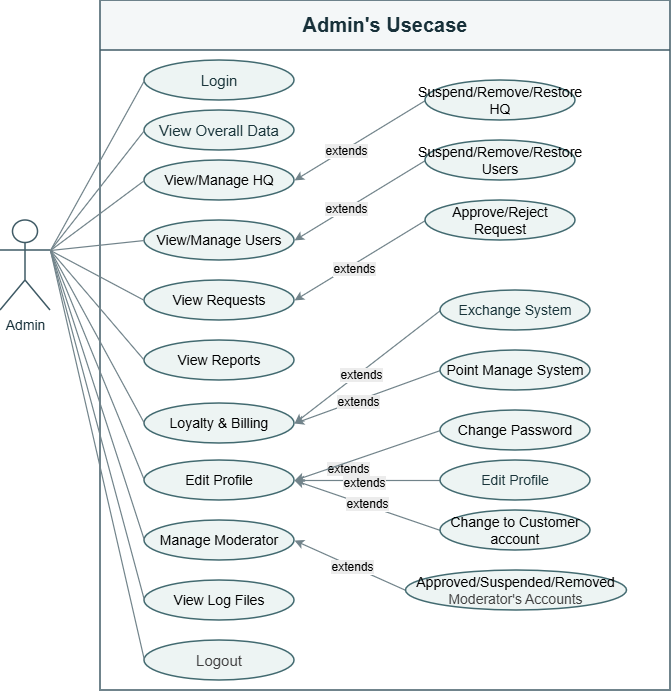

The diagram above was exported from draw.io. Its source (the exported page's mxGraphModel, read from the mxfile embedded in the PNG):
<mxGraphModel dx="1245" dy="798" grid="0" gridSize="10" guides="1" tooltips="1" connect="1" arrows="1" fold="1" page="1" pageScale="1" pageWidth="827" pageHeight="1169" background="light-dark(#ffffff, #121212)" math="0" shadow="0">
  <root>
    <mxCell id="0" />
    <mxCell id="1" parent="0" />
    <mxCell id="2" parent="1" style="swimlane;whiteSpace=wrap;html=1;startSize=50;strokeColor=#405B66;fontFamily=Arial;strokeWidth=1.5;fontStyle=1;fillColor=#F4F7F8;swimlaneFillColor=#FFFFFF;fontSize=18;fontColor=#18313A" value="&lt;font style=&quot;font-size: 20px;&quot;&gt;Admin's Usecase&lt;/font&gt;" vertex="1">
      <mxGeometry height="690" width="570" x="110" as="geometry" />
    </mxCell>
    <mxCell id="3" parent="2" style="ellipse;whiteSpace=wrap;html=1;fontSize=14;fillColor=#EDF4F3;spacing=3;fontColor=#19343A;strokeColor=#426A70;fontFamily=Arial;strokeWidth=1.5" value="&lt;font style=&quot;font-size: 15px;&quot;&gt;Login&lt;/font&gt;" vertex="1">
      <mxGeometry height="40" width="150" x="44" y="60" as="geometry" />
    </mxCell>
    <mxCell id="36" edge="1" parent="2" source="kaM2t2ogrwMIhYhgme0x-48" style="edgeStyle=none;html=1;entryX=1;entryY=0.5;entryDx=0;entryDy=0;exitX=0;exitY=0.5;exitDx=0;exitDy=0;fontFamily=Arial;fontSize=12;fontColor=#40545A;strokeColor=#71838A;strokeWidth=1.2" target="kaM2t2ogrwMIhYhgme0x-45">
      <mxGeometry relative="1" as="geometry">
        <mxPoint x="292.9100000000001" y="247.98000000000002" as="sourcePoint" />
        <mxPoint x="252" y="320" as="targetPoint" />
      </mxGeometry>
    </mxCell>
    <mxCell id="kaM2t2ogrwMIhYhgme0x-53" connectable="0" parent="36" style="edgeLabel;html=1;align=center;verticalAlign=middle;resizable=0;points=[];inheritText=1;labelBackgroundColor=#FFFFFF;fontSize=11;fontFamily=Arial;fontColor=#40545A" value="&lt;span style=&quot;color: rgb(0, 0, 0); font-size: 12px; white-space: normal; background-color: rgb(236, 236, 236);&quot;&gt;extends&lt;/span&gt;" vertex="1">
      <mxGeometry relative="1" x="0.6839" y="1" as="geometry">
        <mxPoint x="31" y="-20" as="offset" />
      </mxGeometry>
    </mxCell>
    <mxCell id="kaM2t2ogrwMIhYhgme0x-61" connectable="0" parent="36" style="edgeLabel;html=1;align=center;verticalAlign=middle;resizable=0;points=[];inheritText=1;labelBackgroundColor=#FFFFFF;fontSize=11;fontFamily=Arial;fontColor=#40545A" value="&lt;span style=&quot;color: rgb(0, 0, 0); font-size: 12px; white-space: normal; background-color: rgb(236, 236, 236);&quot;&gt;extends&lt;/span&gt;" vertex="1">
      <mxGeometry relative="1" x="0.0139" y="-1" as="geometry">
        <mxPoint as="offset" />
      </mxGeometry>
    </mxCell>
    <mxCell id="37" edge="1" parent="2" source="kaM2t2ogrwMIhYhgme0x-50" style="edgeStyle=none;html=1;entryX=1;entryY=0.5;entryDx=0;entryDy=0;exitX=0;exitY=0.5;exitDx=0;exitDy=0;fontFamily=Arial;fontSize=12;fontColor=#40545A;strokeColor=#71838A;strokeWidth=1.2" target="kaM2t2ogrwMIhYhgme0x-43">
      <mxGeometry relative="1" as="geometry">
        <mxPoint x="330" y="435" as="sourcePoint" />
        <mxPoint x="191.25" y="460" as="targetPoint" />
      </mxGeometry>
    </mxCell>
    <mxCell id="kaM2t2ogrwMIhYhgme0x-55" connectable="0" parent="37" style="edgeLabel;html=1;align=center;verticalAlign=middle;resizable=0;points=[];inheritText=1;labelBackgroundColor=#FFFFFF;fontSize=11;fontFamily=Arial;fontColor=#40545A" value="&lt;span style=&quot;color: rgb(0, 0, 0); font-size: 12px; white-space: normal; background-color: rgb(236, 236, 236);&quot;&gt;extends&lt;/span&gt;" vertex="1">
      <mxGeometry relative="1" x="-0.0289" y="1" as="geometry">
        <mxPoint as="offset" />
      </mxGeometry>
    </mxCell>
    <mxCell id="kaM2t2ogrwMIhYhgme0x-41" parent="2" style="ellipse;whiteSpace=wrap;html=1;fontSize=14;fillColor=#EDF4F3;spacing=3;fontColor=#19343A;strokeColor=#426A70;fontFamily=Arial;strokeWidth=1.5" value="&lt;span style=&quot;color: rgb(0, 0, 0);&quot;&gt;View Requests&lt;/span&gt;" vertex="1">
      <mxGeometry height="40" width="150" x="44" y="280" as="geometry" />
    </mxCell>
    <mxCell id="kaM2t2ogrwMIhYhgme0x-42" parent="2" style="ellipse;whiteSpace=wrap;html=1;fontSize=14;fillColor=#EDF4F3;spacing=3;fontColor=#19343A;strokeColor=#426A70;fontFamily=Arial;strokeWidth=1.5" value="&lt;span style=&quot;color: rgb(0, 0, 0);&quot;&gt;View/Manage Users&lt;/span&gt;" vertex="1">
      <mxGeometry height="40" width="150" x="44" y="220" as="geometry" />
    </mxCell>
    <mxCell id="kaM2t2ogrwMIhYhgme0x-43" parent="2" style="ellipse;whiteSpace=wrap;html=1;fontSize=14;fillColor=#EDF4F3;spacing=3;fontColor=#19343A;strokeColor=#426A70;fontFamily=Arial;strokeWidth=1.5" value="&lt;span style=&quot;color: rgb(0, 0, 0);&quot;&gt;Manage Moderator&lt;/span&gt;" vertex="1">
      <mxGeometry height="40" width="150" x="44" y="520" as="geometry" />
    </mxCell>
    <mxCell id="kaM2t2ogrwMIhYhgme0x-44" parent="2" style="ellipse;whiteSpace=wrap;html=1;fontSize=14;fillColor=#EDF4F3;spacing=3;fontColor=#19343A;strokeColor=#426A70;fontFamily=Arial;strokeWidth=1.5" value="&lt;span style=&quot;color: rgb(63, 63, 63); font-size: 15px;&quot;&gt;Logout&lt;/span&gt;" vertex="1">
      <mxGeometry height="40" width="150" x="44" y="640" as="geometry" />
    </mxCell>
    <mxCell id="kaM2t2ogrwMIhYhgme0x-45" parent="2" style="ellipse;whiteSpace=wrap;html=1;fontSize=14;fillColor=#EDF4F3;spacing=3;fontColor=#19343A;strokeColor=#426A70;fontFamily=Arial;strokeWidth=1.5" value="&lt;span style=&quot;color: rgb(0, 0, 0);&quot;&gt;Edit Profile&lt;/span&gt;" vertex="1">
      <mxGeometry height="40" width="150" x="44" y="460" as="geometry" />
    </mxCell>
    <mxCell id="kaM2t2ogrwMIhYhgme0x-46" parent="2" style="ellipse;whiteSpace=wrap;html=1;fontSize=14;fillColor=#EDF4F3;spacing=3;fontColor=#19343A;strokeColor=#426A70;fontFamily=Arial;strokeWidth=1.5" value="&lt;span style=&quot;color: rgb(0, 0, 0);&quot;&gt;View Log Files&lt;/span&gt;" vertex="1">
      <mxGeometry height="40" width="150" x="44" y="580" as="geometry" />
    </mxCell>
    <mxCell id="kaM2t2ogrwMIhYhgme0x-47" parent="2" style="ellipse;whiteSpace=wrap;html=1;fontSize=14;fillColor=#EDF4F3;spacing=3;fontColor=#19343A;strokeColor=#426A70;fontFamily=Arial;strokeWidth=1.5" value="&lt;span style=&quot;color: rgb(0, 0, 0);&quot;&gt;View Reports&lt;/span&gt;" vertex="1">
      <mxGeometry height="40" width="150" x="44" y="340" as="geometry" />
    </mxCell>
    <mxCell id="kaM2t2ogrwMIhYhgme0x-48" parent="2" style="ellipse;whiteSpace=wrap;html=1;fontSize=14;fillColor=#EDF4F3;spacing=3;fontColor=#19343A;strokeColor=#426A70;fontFamily=Arial;strokeWidth=1.5" value="&lt;span style=&quot;color: rgb(0, 0, 0);&quot;&gt;Change to Customer account&lt;/span&gt;" vertex="1">
      <mxGeometry height="40" width="150" x="340" y="510" as="geometry" />
    </mxCell>
    <mxCell id="kaM2t2ogrwMIhYhgme0x-50" parent="2" style="ellipse;whiteSpace=wrap;html=1;fontSize=14;fillColor=#EDF4F3;spacing=3;fontColor=#19343A;strokeColor=#426A70;fontFamily=Arial;strokeWidth=1.5" value="&lt;span style=&quot;color: rgb(0, 0, 0);&quot;&gt;Approved/Suspended/Removed&lt;/span&gt;&lt;div style=&quot;color: rgb(63, 63, 63); scrollbar-color: rgba(121, 121, 121, 0.4) rgb(39, 40, 34);&quot;&gt;Moderator's Accounts&lt;/div&gt;" vertex="1">
      <mxGeometry height="40" width="221" x="305.5" y="570" as="geometry" />
    </mxCell>
    <mxCell id="kaM2t2ogrwMIhYhgme0x-60" edge="1" parent="2" source="kaM2t2ogrwMIhYhgme0x-57" style="edgeStyle=none;html=1;exitX=0;exitY=0.5;exitDx=0;exitDy=0;entryX=1;entryY=0.5;entryDx=0;entryDy=0;fontFamily=Arial;fontSize=12;fontColor=#40545A;strokeColor=#71838A;strokeWidth=1.2" target="kaM2t2ogrwMIhYhgme0x-45">
      <mxGeometry relative="1" as="geometry">
        <mxPoint x="180" y="510" as="targetPoint" />
      </mxGeometry>
    </mxCell>
    <mxCell id="kaM2t2ogrwMIhYhgme0x-62" connectable="0" parent="kaM2t2ogrwMIhYhgme0x-60" style="edgeLabel;html=1;align=center;verticalAlign=middle;resizable=0;points=[];inheritText=1;labelBackgroundColor=#FFFFFF;fontSize=11;fontFamily=Arial;fontColor=#40545A" value="&lt;span style=&quot;color: rgb(0, 0, 0); font-size: 12px; white-space: normal; background-color: rgb(236, 236, 236);&quot;&gt;extends&lt;/span&gt;" vertex="1">
      <mxGeometry relative="1" x="0.0532" y="2" as="geometry">
        <mxPoint as="offset" />
      </mxGeometry>
    </mxCell>
    <mxCell id="kaM2t2ogrwMIhYhgme0x-57" parent="2" style="ellipse;whiteSpace=wrap;html=1;fontSize=14;fillColor=#EDF4F3;spacing=3;fontColor=#19343A;strokeColor=#426A70;fontFamily=Arial;strokeWidth=1.5" value="Edit Profile" vertex="1">
      <mxGeometry height="40" width="150" x="340" y="460" as="geometry" />
    </mxCell>
    <mxCell id="kaM2t2ogrwMIhYhgme0x-59" edge="1" parent="2" source="kaM2t2ogrwMIhYhgme0x-58" style="edgeStyle=none;html=1;exitX=0;exitY=0.5;exitDx=0;exitDy=0;entryX=1;entryY=0.5;entryDx=0;entryDy=0;fontFamily=Arial;fontSize=12;fontColor=#40545A;strokeColor=#71838A;strokeWidth=1.2" target="kaM2t2ogrwMIhYhgme0x-45">
      <mxGeometry relative="1" as="geometry" />
    </mxCell>
    <mxCell id="kaM2t2ogrwMIhYhgme0x-58" parent="2" style="ellipse;whiteSpace=wrap;html=1;fontSize=14;fillColor=#EDF4F3;spacing=3;fontColor=#19343A;strokeColor=#426A70;fontFamily=Arial;strokeWidth=1.5" value="&lt;span style=&quot;color: rgb(0, 0, 0);&quot;&gt;Change Password&lt;/span&gt;" vertex="1">
      <mxGeometry height="40" width="150" x="340" y="410" as="geometry" />
    </mxCell>
    <mxCell id="kaM2t2ogrwMIhYhgme0x-64" parent="2" style="ellipse;whiteSpace=wrap;html=1;fontSize=14;fillColor=#EDF4F3;spacing=3;fontColor=#19343A;strokeColor=#426A70;fontFamily=Arial;strokeWidth=1.5" value="&lt;span style=&quot;color: rgb(0, 0, 0);&quot;&gt;Loyalty &amp;amp; Billing&lt;/span&gt;" vertex="1">
      <mxGeometry height="40" width="150" x="44" y="403" as="geometry" />
    </mxCell>
    <mxCell id="kaM2t2ogrwMIhYhgme0x-68" edge="1" parent="2" source="kaM2t2ogrwMIhYhgme0x-63" style="edgeStyle=none;html=1;exitX=0;exitY=0.5;exitDx=0;exitDy=0;entryX=1;entryY=0.5;entryDx=0;entryDy=0;fontFamily=Arial;fontSize=12;fontColor=#40545A;strokeColor=#71838A;strokeWidth=1.2" target="kaM2t2ogrwMIhYhgme0x-64">
      <mxGeometry relative="1" as="geometry" />
    </mxCell>
    <mxCell id="fBmevO_T9tuPG77Atmp4-50" connectable="0" parent="kaM2t2ogrwMIhYhgme0x-68" style="edgeLabel;html=1;align=center;verticalAlign=middle;resizable=0;points=[];inheritText=1;labelBackgroundColor=#FFFFFF;fontSize=11;fontFamily=Arial;fontColor=#40545A" value="&lt;span style=&quot;color: rgb(0, 0, 0); font-size: 12px; white-space: normal; background-color: rgb(236, 236, 236);&quot;&gt;extends&lt;/span&gt;" vertex="1">
      <mxGeometry relative="1" x="0.1073" y="2" as="geometry">
        <mxPoint as="offset" />
      </mxGeometry>
    </mxCell>
    <mxCell id="kaM2t2ogrwMIhYhgme0x-63" parent="2" style="ellipse;whiteSpace=wrap;html=1;fontSize=14;fillColor=#EDF4F3;spacing=3;fontColor=#19343A;strokeColor=#426A70;fontFamily=Arial;strokeWidth=1.5" value="Exchange System" vertex="1">
      <mxGeometry height="40" width="150" x="340" y="290" as="geometry" />
    </mxCell>
    <mxCell id="kaM2t2ogrwMIhYhgme0x-69" edge="1" parent="2" source="kaM2t2ogrwMIhYhgme0x-67" style="edgeStyle=none;html=1;exitX=0;exitY=0.5;exitDx=0;exitDy=0;entryX=1;entryY=0.5;entryDx=0;entryDy=0;fontFamily=Arial;fontSize=12;fontColor=#40545A;strokeColor=#71838A;strokeWidth=1.2" target="kaM2t2ogrwMIhYhgme0x-64">
      <mxGeometry relative="1" as="geometry" />
    </mxCell>
    <mxCell id="fBmevO_T9tuPG77Atmp4-49" connectable="0" parent="kaM2t2ogrwMIhYhgme0x-69" style="edgeLabel;html=1;align=center;verticalAlign=middle;resizable=0;points=[];inheritText=1;labelBackgroundColor=#FFFFFF;fontSize=11;fontFamily=Arial;fontColor=#40545A" value="&lt;span style=&quot;color: rgb(0, 0, 0); font-size: 12px; white-space: normal; background-color: rgb(236, 236, 236);&quot;&gt;extends&lt;/span&gt;" vertex="1">
      <mxGeometry relative="1" x="0.1299" y="1" as="geometry">
        <mxPoint y="1" as="offset" />
      </mxGeometry>
    </mxCell>
    <mxCell id="kaM2t2ogrwMIhYhgme0x-67" parent="2" style="ellipse;whiteSpace=wrap;html=1;fontSize=14;fillColor=#EDF4F3;spacing=3;fontColor=#19343A;strokeColor=#426A70;fontFamily=Arial;strokeWidth=1.5" value="&lt;span style=&quot;color: rgb(0, 0, 0);&quot;&gt;Point Manage System&lt;/span&gt;" vertex="1">
      <mxGeometry height="40" width="150" x="340" y="350" as="geometry" />
    </mxCell>
    <mxCell id="kaM2t2ogrwMIhYhgme0x-72" edge="1" parent="2" source="kaM2t2ogrwMIhYhgme0x-71" style="edgeStyle=none;html=1;exitX=0;exitY=0.5;exitDx=0;exitDy=0;entryX=1;entryY=0.5;entryDx=0;entryDy=0;fontFamily=Arial;fontSize=12;fontColor=#40545A;strokeColor=#71838A;strokeWidth=1.2" target="kaM2t2ogrwMIhYhgme0x-41">
      <mxGeometry relative="1" as="geometry" />
    </mxCell>
    <mxCell id="fBmevO_T9tuPG77Atmp4-51" connectable="0" parent="kaM2t2ogrwMIhYhgme0x-72" style="edgeLabel;html=1;align=center;verticalAlign=middle;resizable=0;points=[];inheritText=1;labelBackgroundColor=#FFFFFF;fontSize=11;fontFamily=Arial;fontColor=#40545A" value="&lt;span style=&quot;color: rgb(0, 0, 0); font-size: 12px; white-space: normal; background-color: rgb(236, 236, 236);&quot;&gt;extends&lt;/span&gt;" vertex="1">
      <mxGeometry relative="1" x="0.1183" y="4" as="geometry">
        <mxPoint as="offset" />
      </mxGeometry>
    </mxCell>
    <mxCell id="kaM2t2ogrwMIhYhgme0x-71" parent="2" style="ellipse;whiteSpace=wrap;html=1;fontSize=14;fillColor=#EDF4F3;spacing=3;fontColor=#19343A;strokeColor=#426A70;fontFamily=Arial;strokeWidth=1.5" value="&lt;span style=&quot;color: rgb(0, 0, 0);&quot;&gt;Approve/Reject Request&lt;/span&gt;" vertex="1">
      <mxGeometry height="40" width="150" x="325" y="200" as="geometry" />
    </mxCell>
    <mxCell id="fBmevO_T9tuPG77Atmp4-40" parent="2" style="ellipse;whiteSpace=wrap;html=1;fontSize=14;fillColor=#EDF4F3;spacing=3;fontColor=#19343A;strokeColor=#426A70;fontFamily=Arial;strokeWidth=1.5" value="&lt;span style=&quot;color: rgb(0, 0, 0);&quot;&gt;View/Manage HQ&lt;/span&gt;" vertex="1">
      <mxGeometry height="40" width="150" x="44" y="160" as="geometry" />
    </mxCell>
    <mxCell id="fBmevO_T9tuPG77Atmp4-44" edge="1" parent="2" source="fBmevO_T9tuPG77Atmp4-43" style="edgeStyle=none;html=1;exitX=0;exitY=0.5;exitDx=0;exitDy=0;entryX=1;entryY=0.5;entryDx=0;entryDy=0;fontFamily=Arial;fontSize=12;fontColor=#40545A;strokeColor=#71838A;strokeWidth=1.2" target="kaM2t2ogrwMIhYhgme0x-42">
      <mxGeometry relative="1" as="geometry" />
    </mxCell>
    <mxCell id="fBmevO_T9tuPG77Atmp4-52" connectable="0" parent="fBmevO_T9tuPG77Atmp4-44" style="edgeLabel;html=1;align=center;verticalAlign=middle;resizable=0;points=[];inheritText=1;labelBackgroundColor=#FFFFFF;fontSize=11;fontFamily=Arial;fontColor=#40545A" value="&lt;span style=&quot;color: rgb(0, 0, 0); font-size: 12px; white-space: normal; background-color: rgb(236, 236, 236);&quot;&gt;extends&lt;/span&gt;" vertex="1">
      <mxGeometry relative="1" x="0.2072" as="geometry">
        <mxPoint as="offset" />
      </mxGeometry>
    </mxCell>
    <mxCell id="fBmevO_T9tuPG77Atmp4-43" parent="2" style="ellipse;whiteSpace=wrap;html=1;fontSize=14;fillColor=#EDF4F3;spacing=3;fontColor=#19343A;strokeColor=#426A70;fontFamily=Arial;strokeWidth=1.5" value="&lt;span style=&quot;color: rgb(0, 0, 0);&quot;&gt;Suspend/Remove/Restore Users&lt;/span&gt;" vertex="1">
      <mxGeometry height="40" width="150" x="325" y="140" as="geometry" />
    </mxCell>
    <mxCell id="fBmevO_T9tuPG77Atmp4-46" edge="1" parent="2" source="fBmevO_T9tuPG77Atmp4-45" style="edgeStyle=none;html=1;exitX=0;exitY=0.5;exitDx=0;exitDy=0;entryX=1;entryY=0.5;entryDx=0;entryDy=0;fontFamily=Arial;fontSize=12;fontColor=#40545A;strokeColor=#71838A;strokeWidth=1.2" target="fBmevO_T9tuPG77Atmp4-40">
      <mxGeometry relative="1" as="geometry" />
    </mxCell>
    <mxCell id="fBmevO_T9tuPG77Atmp4-53" connectable="0" parent="fBmevO_T9tuPG77Atmp4-46" style="edgeLabel;html=1;align=center;verticalAlign=middle;resizable=0;points=[];inheritText=1;labelBackgroundColor=#FFFFFF;fontSize=11;fontFamily=Arial;fontColor=#40545A" value="&lt;span style=&quot;color: rgb(0, 0, 0); font-size: 12px; white-space: normal; background-color: rgb(236, 236, 236);&quot;&gt;extends&lt;/span&gt;" vertex="1">
      <mxGeometry relative="1" x="0.2262" y="2" as="geometry">
        <mxPoint as="offset" />
      </mxGeometry>
    </mxCell>
    <mxCell id="fBmevO_T9tuPG77Atmp4-45" parent="2" style="ellipse;whiteSpace=wrap;html=1;fontSize=14;fillColor=#EDF4F3;spacing=3;fontColor=#19343A;strokeColor=#426A70;fontFamily=Arial;strokeWidth=1.5" value="&lt;span style=&quot;color: rgb(0, 0, 0);&quot;&gt;Suspend/Remove/Restore HQ&lt;/span&gt;" vertex="1">
      <mxGeometry height="40" width="150" x="325" y="80" as="geometry" />
    </mxCell>
    <mxCell id="GcrR-NzMBapwlXnNWMCf-37" parent="2" style="ellipse;whiteSpace=wrap;html=1;fontSize=14;fillColor=#EDF4F3;spacing=3;fontColor=#19343A;strokeColor=#426A70;fontFamily=Arial;strokeWidth=1.5" value="&lt;font style=&quot;font-size: 15px;&quot;&gt;View Overall Data&lt;/font&gt;" vertex="1">
      <mxGeometry height="40" width="150" x="44" y="110" as="geometry" />
    </mxCell>
    <mxCell id="28" edge="1" parent="1" source="12" style="edgeStyle=none;html=1;exitX=1;exitY=0.3333333333333333;exitDx=0;exitDy=0;exitPerimeter=0;entryX=0;entryY=0.5;entryDx=0;entryDy=0;endArrow=none;endFill=0;fontFamily=Arial;fontSize=12;fontColor=#40545A;strokeColor=#71838A;strokeWidth=1.2" target="kaM2t2ogrwMIhYhgme0x-41">
      <mxGeometry relative="1" as="geometry">
        <mxPoint x="60.000000000000114" y="280" as="sourcePoint" />
        <mxPoint x="174" y="190.00000000000023" as="targetPoint" />
      </mxGeometry>
    </mxCell>
    <mxCell id="31" edge="1" parent="1" source="12" style="edgeStyle=none;html=1;exitX=1;exitY=0.3333333333333333;exitDx=0;exitDy=0;exitPerimeter=0;entryX=0;entryY=0.5;entryDx=0;entryDy=0;endArrow=none;endFill=0;fontFamily=Arial;fontSize=12;fontColor=#40545A;strokeColor=#71838A;strokeWidth=1.2" target="kaM2t2ogrwMIhYhgme0x-43">
      <mxGeometry relative="1" as="geometry">
        <mxPoint x="60.000000000000114" y="280" as="sourcePoint" />
        <mxPoint x="140.75" y="450" as="targetPoint" />
      </mxGeometry>
    </mxCell>
    <mxCell id="12" parent="1" style="shape=umlActor;verticalLabelPosition=bottom;verticalAlign=top;html=1;outlineConnect=0;fontSize=14;fillColor=#FFFFFF;fontColor=#18313A;strokeColor=#405B66;fontFamily=Arial;strokeWidth=1.5" value="Admin" vertex="1">
      <mxGeometry height="90" width="50" x="10" y="220" as="geometry" />
    </mxCell>
    <mxCell id="13" edge="1" parent="1" source="3" style="rounded=0;orthogonalLoop=1;jettySize=auto;html=1;exitX=0;exitY=0.5;exitDx=0;exitDy=0;startArrow=none;startFill=0;endArrow=none;endFill=0;entryX=1;entryY=0.3333333333333333;entryDx=0;entryDy=0;entryPerimeter=0;fontFamily=Arial;fontSize=12;fontColor=#40545A;strokeColor=#71838A;strokeWidth=1.2" target="12">
      <mxGeometry relative="1" as="geometry">
        <mxPoint x="60" y="250" as="targetPoint" />
      </mxGeometry>
    </mxCell>
    <mxCell id="15" edge="1" parent="1" source="kaM2t2ogrwMIhYhgme0x-47" style="rounded=0;orthogonalLoop=1;jettySize=auto;html=1;exitX=0;exitY=0.5;exitDx=0;exitDy=0;endArrow=none;endFill=0;entryX=1;entryY=0.3333333333333333;entryDx=0;entryDy=0;entryPerimeter=0;fontFamily=Arial;fontSize=12;fontColor=#40545A;strokeColor=#71838A;strokeWidth=1.2" target="12">
      <mxGeometry relative="1" as="geometry">
        <mxPoint x="148.75" y="510" as="sourcePoint" />
        <mxPoint x="60.000000000000114" y="280" as="targetPoint" />
      </mxGeometry>
    </mxCell>
    <mxCell id="16" edge="1" parent="1" source="kaM2t2ogrwMIhYhgme0x-46" style="rounded=0;orthogonalLoop=1;jettySize=auto;html=1;entryX=1;entryY=0.3333333333333333;entryDx=0;entryDy=0;entryPerimeter=0;endArrow=none;endFill=0;exitX=0;exitY=0.5;exitDx=0;exitDy=0;fontFamily=Arial;fontSize=12;fontColor=#40545A;strokeColor=#71838A;strokeWidth=1.2" target="12">
      <mxGeometry relative="1" as="geometry">
        <mxPoint x="148.75" y="590" as="sourcePoint" />
        <mxPoint x="60.000000000000114" y="280" as="targetPoint" />
      </mxGeometry>
    </mxCell>
    <mxCell id="17" edge="1" parent="1" source="kaM2t2ogrwMIhYhgme0x-44" style="rounded=0;orthogonalLoop=1;jettySize=auto;html=1;entryX=1;entryY=0.3333333333333333;entryDx=0;entryDy=0;entryPerimeter=0;endArrow=none;endFill=0;exitX=0;exitY=0.5;exitDx=0;exitDy=0;fontFamily=Arial;fontSize=12;fontColor=#40545A;strokeColor=#71838A;strokeWidth=1.2" target="12">
      <mxGeometry relative="1" as="geometry">
        <mxPoint x="159.9999999999999" y="640" as="sourcePoint" />
        <mxPoint x="60.000000000000114" y="280" as="targetPoint" />
      </mxGeometry>
    </mxCell>
    <mxCell id="9" edge="1" parent="1" source="kaM2t2ogrwMIhYhgme0x-45" style="rounded=0;orthogonalLoop=1;jettySize=auto;html=1;endArrow=none;endFill=0;exitX=0;exitY=0.5;exitDx=0;exitDy=0;entryX=1;entryY=0.3333333333333333;entryDx=0;entryDy=0;entryPerimeter=0;fontFamily=Arial;fontSize=12;fontColor=#40545A;strokeColor=#71838A;strokeWidth=1.2" target="12">
      <mxGeometry relative="1" as="geometry">
        <mxPoint x="182" y="310" as="sourcePoint" />
        <mxPoint x="60.000000000000114" y="280" as="targetPoint" />
      </mxGeometry>
    </mxCell>
    <mxCell id="4" edge="1" parent="1" source="kaM2t2ogrwMIhYhgme0x-42" style="rounded=0;orthogonalLoop=1;jettySize=auto;html=1;endArrow=none;endFill=0;exitX=0;exitY=0.5;exitDx=0;exitDy=0;entryX=1;entryY=0.3333333333333333;entryDx=0;entryDy=0;entryPerimeter=0;fontFamily=Arial;fontSize=12;fontColor=#40545A;strokeColor=#71838A;strokeWidth=1.2" target="12">
      <mxGeometry relative="1" as="geometry">
        <mxPoint x="190" y="240" as="sourcePoint" />
        <mxPoint x="60.000000000000114" y="280" as="targetPoint" />
      </mxGeometry>
    </mxCell>
    <mxCell id="kaM2t2ogrwMIhYhgme0x-65" edge="1" parent="1" source="12" style="endArrow=none;html=1;exitX=1;exitY=0.3333333333333333;exitDx=0;exitDy=0;exitPerimeter=0;entryX=0;entryY=0.5;entryDx=0;entryDy=0;fontFamily=Arial;fontSize=12;fontColor=#40545A;strokeColor=#71838A;strokeWidth=1.2" target="kaM2t2ogrwMIhYhgme0x-64" value="">
      <mxGeometry height="50" relative="1" width="50" as="geometry">
        <mxPoint x="60.000000000000114" y="280" as="sourcePoint" />
        <mxPoint x="260" y="320" as="targetPoint" />
      </mxGeometry>
    </mxCell>
    <mxCell id="fBmevO_T9tuPG77Atmp4-41" edge="1" parent="1" source="fBmevO_T9tuPG77Atmp4-40" style="rounded=0;orthogonalLoop=1;jettySize=auto;html=1;endArrow=none;endFill=0;entryX=1;entryY=0.3333333333333333;entryDx=0;entryDy=0;entryPerimeter=0;exitX=0;exitY=0.5;exitDx=0;exitDy=0;fontFamily=Arial;fontSize=12;fontColor=#40545A;strokeColor=#71838A;strokeWidth=1.2" target="12">
      <mxGeometry relative="1" as="geometry">
        <mxPoint x="295" y="170" as="sourcePoint" />
        <mxPoint x="60.000000000000114" y="280" as="targetPoint" />
      </mxGeometry>
    </mxCell>
    <mxCell id="GcrR-NzMBapwlXnNWMCf-38" edge="1" parent="1" source="GcrR-NzMBapwlXnNWMCf-37" style="rounded=0;orthogonalLoop=1;jettySize=auto;html=1;exitX=0;exitY=0.5;exitDx=0;exitDy=0;startArrow=none;startFill=0;endArrow=none;endFill=0;entryX=1;entryY=0.3333333333333333;entryDx=0;entryDy=0;entryPerimeter=0;fontFamily=Arial;fontSize=12;fontColor=#40545A;strokeColor=#71838A;strokeWidth=1.2" target="12">
      <mxGeometry relative="1" as="geometry">
        <mxPoint x="184" y="210" as="sourcePoint" />
        <mxPoint x="90" y="380" as="targetPoint" />
      </mxGeometry>
    </mxCell>
  </root>
</mxGraphModel>